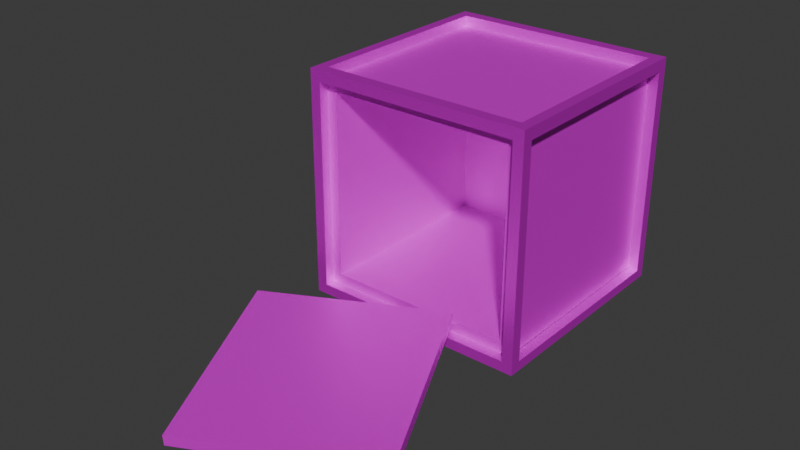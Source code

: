 # Source: cubefallen.blend  (saved by Blender 4.5.90; exported with 4.5.12 LTS)
import bpy
from mathutils import Matrix  # noqa: F401  (used for matrix-valued properties, if any)

bpy.ops.wm.read_factory_settings(use_empty=True)
scene = bpy.context.scene
scene.name = 'Scene'

# ---- collections
col_collection = bpy.data.collections.new('Collection'); scene.collection.children.link(col_collection)

# ---- images (referenced by path relative to the original .blend; pixels are not part of the script)
import os
ASSET_DIR = os.environ.get("B2B_ASSET_DIR", "")  # directory of the original .blend (textures are referenced by path, not embedded)
HERE = os.path.dirname(os.path.abspath(__file__))  # packed textures are extracted next to this script under _unpacked/

def load_image(name, relpath, width, height, colorspace="sRGB"):
    """Load a texture the original file referenced (path relative to the .blend, or extracted next to this script)."""
    p = next((c for c in (os.path.join(HERE, relpath), os.path.join(ASSET_DIR, relpath)) if relpath and os.path.exists(c)), "")
    if p:
        img = bpy.data.images.load(p, check_existing=True)
        img.name = name
    else:  # same state as the original file: an image datablock whose file is absent (Cycles renders it pink)
        img = bpy.data.images.new(name, width, height)
        img.source = "FILE"
        img.filepath = "//" + (relpath or name)
    img.colorspace_settings.name = colorspace
    return img
img_boxframe = load_image('Boxframe', 'Boxframe.png', 1024, 1024, 'sRGB')
img_boxinterior = load_image('Boxinterior', 'Boxframe.png', 1024, 1024, 'sRGB')
img_boxinterior_006 = load_image('Boxinterior.006', 'Boxframe.png', 1024, 1024, 'sRGB')
img_boxinterior_007 = load_image('Boxinterior.007', 'Boxframe.png', 1024, 1024, 'sRGB')
img_boxinterior_008 = load_image('Boxinterior.008', 'Boxframe.png', 1024, 1024, 'sRGB')
img_boxinterior_009 = load_image('Boxinterior.009', 'Boxframe.png', 1024, 1024, 'sRGB')
img_boxinterior_010 = load_image('Boxinterior.010', 'Boxframe.png', 1024, 1024, 'sRGB')

# ---- materials (node trees are filled in below, after node groups)
mat_material = bpy.data.materials.new('Material')
mat_material.alpha_threshold = 0.0
mat_material.roughness = 0.5
mat_material.line_color = (0.0, 0.0, 0.0, 1.0)
mat_material_006 = bpy.data.materials.new('Material.006')
mat_material_006.alpha_threshold = 0.0
mat_material_006.roughness = 0.5
mat_material_006.line_color = (0.0, 0.0, 0.0, 1.0)
mat_material_029 = bpy.data.materials.new('Material.029')
mat_material_029.alpha_threshold = 0.0
mat_material_029.roughness = 0.5
mat_material_029.line_color = (0.0, 0.0, 0.0, 1.0)
mat_material_030 = bpy.data.materials.new('Material.030')
mat_material_030.alpha_threshold = 0.0
mat_material_030.roughness = 0.5
mat_material_030.line_color = (0.0, 0.0, 0.0, 1.0)
mat_material_031 = bpy.data.materials.new('Material.031')
mat_material_031.alpha_threshold = 0.0
mat_material_031.roughness = 0.5
mat_material_031.line_color = (0.0, 0.0, 0.0, 1.0)
mat_material_032 = bpy.data.materials.new('Material.032')
mat_material_032.alpha_threshold = 0.0
mat_material_032.roughness = 0.5
mat_material_032.line_color = (0.0, 0.0, 0.0, 1.0)
mat_material_033 = bpy.data.materials.new('Material.033')
mat_material_033.alpha_threshold = 0.0
mat_material_033.roughness = 0.5
mat_material_033.line_color = (0.0, 0.0, 0.0, 1.0)

# ---- material node trees
mat_material.use_nodes = True; mat_material.node_tree.nodes.clear()
_N = mat_material.node_tree.nodes; _L = mat_material.node_tree.links
n0 = _N.new('ShaderNodeOutputMaterial'); n0.name = 'Material Output'; n0.location = (200, 100)
n1 = _N.new('ShaderNodeBsdfPrincipled'); n1.name = 'Principled BSDF'; n1.location = (-200, 100)
n1.inputs[1].default_value = 0.7045
n1.inputs[3].default_value = 1.45
n2 = _N.new('ShaderNodeTexImage'); n2.name = 'Image Texture'; n2.location = (-545, 129)
n2.image = img_boxframe
_L.new(n1.outputs[0], n0.inputs[0])
_L.new(n2.outputs[0], n1.inputs[0])
n0.is_active_output = True
mat_material_006.use_nodes = True; mat_material_006.node_tree.nodes.clear()
_N = mat_material_006.node_tree.nodes; _L = mat_material_006.node_tree.links
n0 = _N.new('ShaderNodeOutputMaterial'); n0.name = 'Material Output'; n0.location = (200, 100)
n1 = _N.new('ShaderNodeBsdfPrincipled'); n1.name = 'Principled BSDF'; n1.location = (-200, 100)
n1.inputs[1].default_value = 0.4136
n1.inputs[3].default_value = 1.45
n2 = _N.new('ShaderNodeTexImage'); n2.name = 'Image Texture'; n2.location = (-503, 105)
n2.image = img_boxinterior
_L.new(n1.outputs[0], n0.inputs[0])
_L.new(n2.outputs[0], n1.inputs[0])
n0.is_active_output = True
mat_material_029.use_nodes = True; mat_material_029.node_tree.nodes.clear()
_N = mat_material_029.node_tree.nodes; _L = mat_material_029.node_tree.links
n0 = _N.new('ShaderNodeOutputMaterial'); n0.name = 'Material Output'; n0.location = (200, 100)
n1 = _N.new('ShaderNodeBsdfPrincipled'); n1.name = 'Principled BSDF'; n1.location = (-200, 100)
n1.inputs[1].default_value = 0.4136
n1.inputs[3].default_value = 1.45
n2 = _N.new('ShaderNodeTexImage'); n2.name = 'Image Texture'; n2.location = (-503, 105)
n2.image = img_boxinterior_006
_L.new(n1.outputs[0], n0.inputs[0])
_L.new(n2.outputs[0], n1.inputs[0])
n0.is_active_output = True
mat_material_030.use_nodes = True; mat_material_030.node_tree.nodes.clear()
_N = mat_material_030.node_tree.nodes; _L = mat_material_030.node_tree.links
n0 = _N.new('ShaderNodeOutputMaterial'); n0.name = 'Material Output'; n0.location = (200, 100)
n1 = _N.new('ShaderNodeBsdfPrincipled'); n1.name = 'Principled BSDF'; n1.location = (-200, 100)
n1.inputs[1].default_value = 0.4136
n1.inputs[3].default_value = 1.45
n2 = _N.new('ShaderNodeTexImage'); n2.name = 'Image Texture'; n2.location = (-503, 105)
n2.image = img_boxinterior_007
_L.new(n1.outputs[0], n0.inputs[0])
_L.new(n2.outputs[0], n1.inputs[0])
n0.is_active_output = True
mat_material_031.use_nodes = True; mat_material_031.node_tree.nodes.clear()
_N = mat_material_031.node_tree.nodes; _L = mat_material_031.node_tree.links
n0 = _N.new('ShaderNodeOutputMaterial'); n0.name = 'Material Output'; n0.location = (200, 100)
n1 = _N.new('ShaderNodeBsdfPrincipled'); n1.name = 'Principled BSDF'; n1.location = (-200, 100)
n1.inputs[1].default_value = 0.4136
n1.inputs[3].default_value = 1.45
n2 = _N.new('ShaderNodeTexImage'); n2.name = 'Image Texture'; n2.location = (-503, 105)
n2.image = img_boxinterior_008
_L.new(n1.outputs[0], n0.inputs[0])
_L.new(n2.outputs[0], n1.inputs[0])
n0.is_active_output = True
mat_material_032.use_nodes = True; mat_material_032.node_tree.nodes.clear()
_N = mat_material_032.node_tree.nodes; _L = mat_material_032.node_tree.links
n0 = _N.new('ShaderNodeOutputMaterial'); n0.name = 'Material Output'; n0.location = (200, 100)
n1 = _N.new('ShaderNodeBsdfPrincipled'); n1.name = 'Principled BSDF'; n1.location = (-200, 100)
n1.inputs[1].default_value = 0.4136
n1.inputs[3].default_value = 1.45
n2 = _N.new('ShaderNodeTexImage'); n2.name = 'Image Texture'; n2.location = (-503, 105)
n2.image = img_boxinterior_009
_L.new(n1.outputs[0], n0.inputs[0])
_L.new(n2.outputs[0], n1.inputs[0])
n0.is_active_output = True
mat_material_033.use_nodes = True; mat_material_033.node_tree.nodes.clear()
_N = mat_material_033.node_tree.nodes; _L = mat_material_033.node_tree.links
n0 = _N.new('ShaderNodeOutputMaterial'); n0.name = 'Material Output'; n0.location = (200, 100)
n1 = _N.new('ShaderNodeBsdfPrincipled'); n1.name = 'Principled BSDF'; n1.location = (-200, 100)
n1.inputs[1].default_value = 0.4136
n1.inputs[3].default_value = 1.45
n2 = _N.new('ShaderNodeTexImage'); n2.name = 'Image Texture'; n2.location = (-503, 105)
n2.image = img_boxinterior_010
_L.new(n1.outputs[0], n0.inputs[0])
_L.new(n2.outputs[0], n1.inputs[0])
n0.is_active_output = True

# ---- world
world_world = bpy.data.worlds.new('World'); scene.world = world_world
world_world.use_nodes = True; world_world.node_tree.nodes.clear()
_N = world_world.node_tree.nodes; _L = world_world.node_tree.links
n0 = _N.new('ShaderNodeOutputWorld'); n0.name = 'World Output'; n0.location = (200, 100)
n1 = _N.new('ShaderNodeBackground'); n1.name = 'Background'; n1.location = (-200, 100)
n1.inputs[0].default_value = (0.05088, 0.05088, 0.05088, 1.0)
_L.new(n1.outputs[0], n0.inputs[0])
n0.is_active_output = True
world_world.color = (0.05088, 0.05088, 0.05088)
world_world.sun_shadow_jitter_overblur = 0.0

# ---- meshes
me_cube = bpy.data.meshes.new('Cube')
me_cube.from_pydata([(-1.0, -1.0, -1.0), (-1.0, -0.9059, -0.9149), (-1.0, -0.8873, -0.9149), (-0.9059, -1.0, -0.9089), (-0.9059, -1.0, -0.8903), (-0.9059, -0.8969, -1.0), (-0.8873, -0.8969, -1.0), (-0.9059, -0.9059, -0.9089), (-0.9059, -0.8969, -0.9149), (-0.9059, -0.9059, -0.8068), (-0.9059, -0.8038, -0.9149), (-0.8118, -0.8969, -0.9149), (-0.9059, -0.9059, 0.7949), (-1.0, -1.0, 1.0), (-1.0, -0.9059, 0.8784), (-1.0, -0.9059, 0.8969), (-0.9059, -1.0, 0.9029), (-0.8873, -1.0, 0.9029), (-0.9059, -0.9059, 0.8969), (-0.9059, -0.8969, 0.8969), (-0.9059, -0.8969, 0.9029), (-0.9059, -0.8969, 1.0), (-0.9059, -0.8786, 1.0), (-0.9059, -0.7884, 0.8969), (-0.7959, -0.8969, 0.9029), (-0.9059, 0.7981, -0.9149), (-0.9059, 0.8726, -1.0), (-1.0, 0.9059, -0.9149), (-1.0, 0.9059, -0.8963), (-1.0, 1.0, -1.0), (-0.9059, 0.8909, -1.0), (-0.9059, 0.8909, -0.9149), (-0.9059, 0.9059, -0.9089), (-0.9059, 1.0, -0.9089), (-0.8873, 1.0, -0.9089), (-0.9059, 0.9059, -0.8128), (-0.8038, 0.9059, -0.9089), (-0.9059, 0.8038, 0.8969), (-0.9059, 0.9059, 0.8009), (-1.0, 0.8873, 0.8969), (-1.0, 0.9059, 0.8969), (-1.0, 1.0, 1.0), (-0.9059, 0.8909, 0.8969), (-0.9059, 0.8909, 0.9029), (-0.9059, 0.9059, 0.8969), (-0.9059, 0.8909, 1.0), (-0.8873, 0.8909, 1.0), (-0.9059, 1.0, 0.8844), (-0.9059, 1.0, 0.9029), (-0.8012, 0.8909, 0.9029), (0.8038, -0.9059, -0.9089), (0.8873, -1.0, -0.9089), (0.9059, -1.0, -0.9089), (0.9059, -0.8969, -1.0), (0.9059, -0.8786, -1.0), (0.9059, -0.9059, -0.9089), (0.9059, -0.8969, -0.9149), (1.0, -1.0, -1.0), (1.0, -0.9059, -0.9149), (1.0, -0.9059, -0.8963), (0.9059, -0.9059, -0.8128), (0.9059, -0.8041, -0.9149), (0.8012, -0.8969, 0.9029), (0.9059, -0.9059, 0.8009), (0.9059, -1.0, 0.8844), (0.9059, -1.0, 0.9029), (0.9059, -0.9059, 0.8969), (0.9059, -0.8969, 0.8969), (0.9059, -0.8969, 0.9029), (0.8873, -0.8969, 1.0), (0.9059, -0.8969, 1.0), (1.0, -1.0, 1.0), (1.0, -0.9059, 0.8969), (1.0, -0.8873, 0.8969), (0.9059, -0.8038, 0.8969), (0.8118, 0.8909, -0.9149), (0.9059, 0.8038, -0.9149), (0.8873, 0.8909, -1.0), (0.9059, 0.8909, -1.0), (0.9059, 0.8909, -0.9149), (0.9059, 0.9059, -0.9089), (0.9059, 1.0, -0.9089), (0.9059, 1.0, -0.8903), (1.0, 0.8873, -0.9149), (1.0, 0.9059, -0.9149), (1.0, 1.0, -1.0), (0.9059, 0.9059, -0.8068), (0.7906, 0.8909, 0.9029), (0.9059, 0.7824, 0.8969), (0.9059, 0.8726, 1.0), (0.9059, 0.9059, 0.7949), (0.9059, 0.8909, 0.8969), (0.9059, 0.8909, 0.9029), (0.9059, 0.9059, 0.8969), (0.9059, 0.8909, 1.0), (0.8873, 1.0, 0.9029), (0.9059, 1.0, 0.9029), (1.0, 0.9059, 0.8784), (1.0, 0.9059, 0.8969), (1.0, 1.0, 1.0)], [], [(70, 69, 21, 22, 45, 46, 94, 99, 41, 13, 71, 89), (94, 89, 71, 99), (52, 51, 3, 4, 16, 17, 65, 71, 13, 0, 57, 64), (65, 64, 57, 71), (0, 13, 39, 15, 14, 1, 2, 27, 28, 40, 41, 29), (13, 41, 40, 39), (0, 29, 78, 77, 30, 26, 5, 6, 53, 54, 85, 57), (78, 29, 85, 54), (83, 58, 59, 72, 73, 98, 99, 71, 57, 85, 97, 84), (85, 99, 98, 97), (85, 29, 41, 95, 48, 47, 33, 34, 81, 82, 96, 99), (96, 95, 41, 99), (53, 56, 61, 54), (67, 68, 70, 89, 88, 74), (11, 6, 5, 8), (20, 21, 69, 62, 24), (22, 23, 37, 42, 43, 45), (26, 30, 31, 25), (75, 77, 78, 79), (46, 49, 87, 92, 94), (54, 61, 76, 79, 78), (89, 94, 92, 91, 88), (6, 11, 56, 53), (68, 62, 69, 70), (21, 20, 19, 23, 22), (8, 5, 26, 25, 10), (45, 43, 49, 46), (31, 30, 77, 75), (55, 52, 64, 63, 60), (81, 80, 86, 82), (33, 32, 36, 34), (7, 3, 51, 50), (16, 4, 9, 12, 18, 19, 20), (43, 42, 44, 38, 47, 48), (17, 24, 62, 68, 65), (96, 92, 87, 95), (63, 64, 65, 68, 67, 66), (92, 96, 82, 86, 90, 93, 91), (50, 51, 52, 55), (34, 36, 80, 81), (9, 4, 3, 7), (32, 33, 47, 38, 35), (24, 17, 16, 20), (43, 48, 95, 87, 49), (80, 36, 32, 35, 28, 27, 84, 97, 90, 86), (83, 76, 61, 56, 11, 8, 10, 2, 1, 58), (15, 18, 12, 14), (60, 63, 66, 72, 59), (40, 44, 42, 37, 39), (74, 88, 91, 93, 98, 73), (35, 38, 44, 40, 28), (98, 93, 90, 97), (2, 10, 25, 31, 75, 79, 76, 83, 84, 27), (14, 12, 9, 7, 50, 55, 60, 59, 58, 1), (23, 19, 18, 15, 39, 37), (67, 74, 73, 72, 66)])
_uv = me_cube.uv_layers.new(name='UVMap')
_uv.uv.foreach_set('vector', [0.6368, 0.7371, 0.6391, 0.7371, 0.8632, 0.7371, 0.8632, 0.7348, 0.8632, 0.5136, 0.8609, 0.5136, 0.6368, 0.5136, 0.625, 0.5, 0.875, 0.5, 0.875, 0.75, 0.625, 0.75, 0.6368, 0.5159, 0.6368, 0.5136, 0.6368, 0.5159, 0.625, 0.75, 0.625, 0.5, 0.3864, 0.7618, 0.3864, 0.7641, 0.3864, 0.9882, 0.3887, 0.9882, 0.6129, 0.9882, 0.6129, 0.9859, 0.6129, 0.7618, 0.625, 0.75, 0.625, 1.0, 0.375, 1.0, 0.375, 0.75, 0.6105, 0.7618, 0.6129, 0.7618, 0.6105, 0.7618, 0.375, 0.75, 0.625, 0.75, 0.375, 0.0, 0.625, 0.0, 0.6121, 0.2359, 0.6121, 0.01176, 0.6098, 0.01176, 0.3856, 0.01176, 0.3856, 0.01408, 0.3856, 0.2382, 0.388, 0.2382, 0.6121, 0.2382, 0.625, 0.25, 0.375, 0.25, 0.625, 0.0, 0.625, 0.25, 0.6121, 0.2382, 0.6121, 0.2359, 0.125, 0.75, 0.125, 0.5, 0.3632, 0.5136, 0.3609, 0.5136, 0.1368, 0.5136, 0.1368, 0.5159, 0.1368, 0.7371, 0.1391, 0.7371, 0.3632, 0.7371, 0.3632, 0.7348, 0.375, 0.5, 0.375, 0.75, 0.3632, 0.5136, 0.125, 0.5, 0.375, 0.5, 0.3632, 0.7348, 0.3856, 0.5141, 0.3856, 0.7382, 0.388, 0.7382, 0.6121, 0.7382, 0.6121, 0.7359, 0.6121, 0.5118, 0.625, 0.5, 0.625, 0.75, 0.375, 0.75, 0.375, 0.5, 0.6098, 0.5118, 0.3856, 0.5118, 0.375, 0.5, 0.625, 0.5, 0.6121, 0.5118, 0.6098, 0.5118, 0.375, 0.5, 0.375, 0.25, 0.625, 0.25, 0.6129, 0.4859, 0.6129, 0.2618, 0.6105, 0.2618, 0.3864, 0.2618, 0.3864, 0.2641, 0.3864, 0.4882, 0.3887, 0.4882, 0.6129, 0.4882, 0.625, 0.5, 0.6129, 0.4882, 0.6129, 0.4859, 0.625, 0.25, 0.625, 0.5, 0.0, 0.0, 0.0, 0.0, 0.0, 0.0, 0.0, 0.0, 0.0, 0.0, 0.0, 0.0, 0.0, 0.0, 0.0, 0.0, 0.0, 0.0, 0.0, 0.0, 0.0, 0.0, 0.0, 0.0, 0.0, 0.0, 0.0, 0.0, 0.0, 0.0, 0.0, 0.0, 0.0, 0.0, 0.0, 0.0, 0.0, 0.0, 0.0, 0.0, 0.0, 0.0, 0.0, 0.0, 0.0, 0.0, 0.0, 0.0, 0.0, 0.0, 0.0, 0.0, 0.0, 0.0, 0.0, 0.0, 0.0, 0.0, 0.0, 0.0, 0.0, 0.0, 0.0, 0.0, 0.0, 0.0, 0.0, 0.0, 0.0, 0.0, 0.0, 0.0, 0.0, 0.0, 0.0, 0.0, 0.0, 0.0, 0.0, 0.0, 0.0, 0.0, 0.0, 0.0, 0.0, 0.0, 0.0, 0.0, 0.0, 0.0, 0.0, 0.0, 0.0, 0.0, 0.0, 0.0, 0.0, 0.0, 0.0, 0.0, 0.0, 0.0, 0.0, 0.0, 0.0, 0.0, 0.0, 0.0, 0.0, 0.0, 0.0, 0.0, 0.0, 0.0, 0.0, 0.0, 0.0, 0.0, 0.0, 0.0, 0.0, 0.0, 0.0, 0.0, 0.0, 0.0, 0.0, 0.0, 0.0, 0.0, 0.0, 0.0, 0.0, 0.0, 0.0, 0.0, 0.0, 0.0, 0.0, 0.0, 0.0, 0.0, 0.0, 0.0, 0.0, 0.0, 0.0, 0.0, 0.0, 0.0, 0.0, 0.0, 0.0, 0.0, 0.0, 0.0, 0.0, 0.0, 0.0, 0.0, 0.0, 0.0, 0.0, 0.0, 0.0, 0.0, 0.0, 0.0, 0.0, 0.0, 0.0, 0.0, 0.0, 0.0, 0.0, 0.0, 0.0, 0.0, 0.0, 0.0, 0.0, 0.0, 0.0, 0.0, 0.0, 0.0, 0.0, 0.0, 0.0, 0.0, 0.0, 0.0, 0.0, 0.0, 0.0, 0.0, 0.0, 0.0, 0.0, 0.0, 0.0, 0.0, 0.0, 0.0, 0.0, 0.0, 0.0, 0.0, 0.0, 0.0, 0.0, 0.0, 0.0, 0.0, 0.0, 0.0, 0.0, 0.0, 0.0, 0.0, 0.0, 0.0, 0.0, 0.0, 0.0, 0.0, 0.0, 0.0, 0.0, 0.0, 0.0, 0.0, 0.0, 0.0, 0.0, 0.0, 0.0, 0.0, 0.0, 0.0, 0.0, 0.0, 0.0, 0.0, 0.0, 0.0, 0.0, 0.0, 0.0, 0.0, 0.0, 0.0, 0.0, 0.0, 0.0, 0.0, 0.0, 0.0, 0.0, 0.0, 0.0, 0.0, 0.0, 0.0, 0.0, 0.0, 0.0, 0.0, 0.0, 0.0, 0.0, 0.0, 0.0, 0.0, 0.0, 0.0, 0.0, 0.0, 0.0, 0.0, 0.0, 0.0, 0.0, 0.0, 0.0, 0.0, 0.0, 0.0, 0.0, 0.0, 0.0, 0.0, 0.0, 0.0, 0.0, 0.0, 0.0, 0.0, 0.0, 0.0, 0.0, 0.0, 0.0, 0.0, 0.0, 0.0, 0.0, 0.0, 0.0, 0.0, 0.0, 0.0, 0.0, 0.0, 0.0, 0.0, 0.0, 0.0, 0.0, 0.0, 0.0, 0.0, 0.0, 0.0, 0.0, 0.0, 0.0, 0.0, 0.0, 0.0, 0.0, 0.0, 0.0, 0.0, 0.0, 0.0, 0.0, 0.0, 0.0, 0.0, 0.0, 0.0, 0.0, 0.0, 0.0, 0.0, 0.0, 0.0, 0.0, 0.0, 0.0, 0.0, 0.0, 0.0, 0.0, 0.0, 0.0, 0.0, 0.0, 0.0, 0.0, 0.0, 0.0, 0.0, 0.0, 0.0, 0.0, 0.0, 0.0, 0.0, 0.0, 0.0, 0.0, 0.0, 0.0, 0.0, 0.0, 0.0, 0.0, 0.0, 0.0, 0.0, 0.0, 0.0, 0.0, 0.0, 0.0, 0.0, 0.0, 0.0, 0.0, 0.0, 0.0, 0.0, 0.0, 0.0, 0.0, 0.0, 0.0, 0.0, 0.0, 0.0, 0.0, 0.0, 0.0, 0.0, 0.0, 0.0, 0.0, 0.0, 0.0, 0.0, 0.0, 0.0, 0.0, 0.0, 0.0, 0.0, 0.0, 0.0, 0.0, 0.0, 0.0, 0.0, 0.0, 0.0, 0.0, 0.0, 0.0, 0.0, 0.0, 0.0, 0.0, 0.0, 0.0, 0.0, 0.0, 0.0, 0.0, 0.0, 0.0, 0.0, 0.0, 0.0, 0.0, 0.0, 0.0, 0.0, 0.0, 0.0, 0.0, 0.0, 0.0, 0.0, 0.0, 0.0, 0.0, 0.0, 0.0, 0.0, 0.0, 0.0, 0.0, 0.0])
me_cube.materials.append(mat_material)
me_cube.use_mirror_vertex_groups = False
me_cube.update()
me_cube_007 = bpy.data.meshes.new('Cube.007')
me_cube_007.from_pydata([(1.0, 1.0, 1.0), (1.0, 1.0, -1.0), (1.0, -1.0, 1.0), (1.0, -1.0, -1.0), (-1.0, 1.0, 1.0), (-1.0, 1.0, -1.0), (-1.0, -1.0, 1.0), (-1.0, -1.0, -1.0)], [], [(0, 4, 6, 2), (3, 2, 6, 7), (7, 6, 4, 5), (5, 1, 3, 7), (1, 0, 2, 3), (5, 4, 0, 1)])
_uv = me_cube_007.uv_layers.new(name='UVMap')
_uv.uv.foreach_set('vector', [0.625, 0.5, 0.875, 0.5, 0.875, 0.75, 0.625, 0.75, 0.375, 0.75, 0.625, 0.75, 0.625, 1.0, 0.375, 1.0, 0.375, 0.0, 0.625, 0.0, 0.625, 0.25, 0.375, 0.25, 0.125, 0.5, 0.375, 0.5, 0.375, 0.75, 0.125, 0.75, 0.375, 0.5, 0.625, 0.5, 0.625, 0.75, 0.375, 0.75, 0.375, 0.25, 0.625, 0.25, 0.625, 0.5, 0.375, 0.5])
me_cube_007.materials.append(mat_material_006)
me_cube_007.use_mirror_vertex_groups = False
me_cube_007.update()
me_cube_030 = bpy.data.meshes.new('Cube.030')
me_cube_030.from_pydata([(1.0, 1.0, 1.0), (1.0, 1.0, -1.0), (1.0, -1.0, 1.0), (1.0, -1.0, -1.0), (-1.0, 1.0, 1.0), (-1.0, 1.0, -1.0), (-1.0, -1.0, 1.0), (-1.0, -1.0, -1.0)], [], [(0, 4, 6, 2), (3, 2, 6, 7), (7, 6, 4, 5), (5, 1, 3, 7), (1, 0, 2, 3), (5, 4, 0, 1)])
_uv = me_cube_030.uv_layers.new(name='UVMap')
_uv.uv.foreach_set('vector', [0.625, 0.5, 0.875, 0.5, 0.875, 0.75, 0.625, 0.75, 0.375, 0.75, 0.625, 0.75, 0.625, 1.0, 0.375, 1.0, 0.375, 0.0, 0.625, 0.0, 0.625, 0.25, 0.375, 0.25, 0.125, 0.5, 0.375, 0.5, 0.375, 0.75, 0.125, 0.75, 0.375, 0.5, 0.625, 0.5, 0.625, 0.75, 0.375, 0.75, 0.375, 0.25, 0.625, 0.25, 0.625, 0.5, 0.375, 0.5])
me_cube_030.materials.append(mat_material_029)
me_cube_030.use_mirror_vertex_groups = False
me_cube_030.update()
me_cube_031 = bpy.data.meshes.new('Cube.031')
me_cube_031.from_pydata([(1.0, 1.0, 1.0), (1.0, 1.0, -1.0), (1.0, -1.0, 1.0), (1.0, -1.0, -1.0), (-1.0, 1.0, 1.0), (-1.0, 1.0, -1.0), (-1.0, -1.0, 1.0), (-1.0, -1.0, -1.0)], [], [(0, 4, 6, 2), (3, 2, 6, 7), (7, 6, 4, 5), (5, 1, 3, 7), (1, 0, 2, 3), (5, 4, 0, 1)])
_uv = me_cube_031.uv_layers.new(name='UVMap')
_uv.uv.foreach_set('vector', [0.625, 0.5, 0.875, 0.5, 0.875, 0.75, 0.625, 0.75, 0.375, 0.75, 0.625, 0.75, 0.625, 1.0, 0.375, 1.0, 0.375, 0.0, 0.625, 0.0, 0.625, 0.25, 0.375, 0.25, 0.125, 0.5, 0.375, 0.5, 0.375, 0.75, 0.125, 0.75, 0.375, 0.5, 0.625, 0.5, 0.625, 0.75, 0.375, 0.75, 0.375, 0.25, 0.625, 0.25, 0.625, 0.5, 0.375, 0.5])
me_cube_031.materials.append(mat_material_030)
me_cube_031.use_mirror_vertex_groups = False
me_cube_031.update()
me_cube_032 = bpy.data.meshes.new('Cube.032')
me_cube_032.from_pydata([(1.0, 1.0, 1.0), (1.0, 1.0, -1.0), (1.0, -1.0, 1.0), (1.0, -1.0, -1.0), (-1.0, 1.0, 1.0), (-1.0, 1.0, -1.0), (-1.0, -1.0, 1.0), (-1.0, -1.0, -1.0)], [], [(0, 4, 6, 2), (3, 2, 6, 7), (7, 6, 4, 5), (5, 1, 3, 7), (1, 0, 2, 3), (5, 4, 0, 1)])
_uv = me_cube_032.uv_layers.new(name='UVMap')
_uv.uv.foreach_set('vector', [0.625, 0.5, 0.875, 0.5, 0.875, 0.75, 0.625, 0.75, 0.375, 0.75, 0.625, 0.75, 0.625, 1.0, 0.375, 1.0, 0.375, 0.0, 0.625, 0.0, 0.625, 0.25, 0.375, 0.25, 0.125, 0.5, 0.375, 0.5, 0.375, 0.75, 0.125, 0.75, 0.375, 0.5, 0.625, 0.5, 0.625, 0.75, 0.375, 0.75, 0.375, 0.25, 0.625, 0.25, 0.625, 0.5, 0.375, 0.5])
me_cube_032.materials.append(mat_material_031)
me_cube_032.use_mirror_vertex_groups = False
me_cube_032.update()
me_cube_033 = bpy.data.meshes.new('Cube.033')
me_cube_033.from_pydata([(1.0, 1.0, 1.0), (1.0, 1.0, -1.0), (1.0, -1.0, 1.0), (1.0, -1.0, -1.0), (-1.0, 1.0, 1.0), (-1.0, 1.0, -1.0), (-1.0, -1.0, 1.0), (-1.0, -1.0, -1.0)], [], [(0, 4, 6, 2), (3, 2, 6, 7), (7, 6, 4, 5), (5, 1, 3, 7), (1, 0, 2, 3), (5, 4, 0, 1)])
_uv = me_cube_033.uv_layers.new(name='UVMap')
_uv.uv.foreach_set('vector', [0.625, 0.5, 0.875, 0.5, 0.875, 0.75, 0.625, 0.75, 0.375, 0.75, 0.625, 0.75, 0.625, 1.0, 0.375, 1.0, 0.375, 0.0, 0.625, 0.0, 0.625, 0.25, 0.375, 0.25, 0.125, 0.5, 0.375, 0.5, 0.375, 0.75, 0.125, 0.75, 0.375, 0.5, 0.625, 0.5, 0.625, 0.75, 0.375, 0.75, 0.375, 0.25, 0.625, 0.25, 0.625, 0.5, 0.375, 0.5])
me_cube_033.materials.append(mat_material_032)
me_cube_033.use_mirror_vertex_groups = False
me_cube_033.update()
me_cube_034 = bpy.data.meshes.new('Cube.034')
me_cube_034.from_pydata([(1.0, 1.0, 1.0), (1.0, 1.0, -1.0), (1.0, -1.0, 1.0), (1.0, -1.0, -1.0), (-1.0, 1.0, 1.0), (-1.0, 1.0, -1.0), (-1.0, -1.0, 1.0), (-1.0, -1.0, -1.0)], [], [(0, 4, 6, 2), (3, 2, 6, 7), (7, 6, 4, 5), (5, 1, 3, 7), (1, 0, 2, 3), (5, 4, 0, 1)])
_uv = me_cube_034.uv_layers.new(name='UVMap')
_uv.uv.foreach_set('vector', [0.625, 0.5, 0.875, 0.5, 0.875, 0.75, 0.625, 0.75, 0.375, 0.75, 0.625, 0.75, 0.625, 1.0, 0.375, 1.0, 0.375, 0.0, 0.625, 0.0, 0.625, 0.25, 0.375, 0.25, 0.125, 0.5, 0.375, 0.5, 0.375, 0.75, 0.125, 0.75, 0.375, 0.5, 0.625, 0.5, 0.625, 0.75, 0.375, 0.75, 0.375, 0.25, 0.625, 0.25, 0.625, 0.5, 0.375, 0.5])
me_cube_034.materials.append(mat_material_033)
me_cube_034.use_mirror_vertex_groups = False
me_cube_034.update()

# ---- objects
ob_cube = bpy.data.objects.new('Cube', me_cube)
ob_cube_005 = bpy.data.objects.new('Cube.005', me_cube_007)
ob_cube_001 = bpy.data.objects.new('Cube.001', me_cube_030)
ob_cube_002 = bpy.data.objects.new('Cube.002', me_cube_031)
ob_cube_003 = bpy.data.objects.new('Cube.003', me_cube_032)
ob_cube_004 = bpy.data.objects.new('Cube.004', me_cube_033)
ob_cube_006 = bpy.data.objects.new('Cube.006', me_cube_034)

# ---- transforms, parenting, visibility, modifiers, constraints
ob_cube.location = (0.0, 0.0, 0.0)
ob_cube.scale = (1.1, 1.1, 1.1)
ob_cube.lock_rotations_4d = False
ob_cube.empty_display_type = 'ARROWS'
ob_cube.lineart.crease_threshold = 0.0
ob_cube_005.location = (-0.95, 0.0, 0.0)
ob_cube_005.scale = (0.05, 1.0, 1.0)
ob_cube_005.lock_rotations_4d = False
ob_cube_005.empty_display_type = 'ARROWS'
ob_cube_005.lineart.crease_threshold = 0.0
ob_cube_001.location = (0.0, 0.0, 0.95)
ob_cube_001.rotation_euler = (0.0, 1.571, 0.0)
ob_cube_001.scale = (0.05, 1.0, 0.9)
ob_cube_001.lock_rotations_4d = False
ob_cube_001.empty_display_type = 'ARROWS'
ob_cube_001.lineart.crease_threshold = 0.0
ob_cube_002.location = (0.95, 0.0, 0.0)
ob_cube_002.scale = (0.05, 1.0, 1.0)
ob_cube_002.lock_rotations_4d = False
ob_cube_002.empty_display_type = 'ARROWS'
ob_cube_002.lineart.crease_threshold = 0.0
ob_cube_003.location = (0.0, 0.95, 0.0)
ob_cube_003.rotation_euler = (0.0, 0.0, 1.571)
ob_cube_003.scale = (0.05, 0.9, 0.9)
ob_cube_003.lock_rotations_4d = False
ob_cube_003.empty_display_type = 'ARROWS'
ob_cube_003.lineart.crease_threshold = 0.0
ob_cube_004.location = (0.0, 0.0, -0.95)
ob_cube_004.rotation_euler = (0.0, 1.571, 0.0)
ob_cube_004.scale = (0.05, 1.0, 0.9)
ob_cube_004.lock_rotations_4d = False
ob_cube_004.empty_display_type = 'ARROWS'
ob_cube_004.lineart.crease_threshold = 0.0
ob_cube_006.location = (0.0, -2.264, -0.95)
ob_cube_006.rotation_euler = (1.133, 1.501, 1.571)
ob_cube_006.scale = (0.05, 1.0, 0.9)
ob_cube_006.lock_rotations_4d = False
ob_cube_006.empty_display_type = 'ARROWS'
ob_cube_006.lineart.crease_threshold = 0.0

# ---- collection membership
col_collection.objects.link(ob_cube)
col_collection.objects.link(ob_cube_005)
col_collection.objects.link(ob_cube_001)
col_collection.objects.link(ob_cube_002)
col_collection.objects.link(ob_cube_003)
col_collection.objects.link(ob_cube_004)
col_collection.objects.link(ob_cube_006)

# ---- scene / render settings (as saved in the file)
scene.frame_start = 1; scene.frame_end = 250; scene.frame_set(1)
scene.render.engine = 'BLENDER_EEVEE_NEXT'
bpy.context.view_layer.update()

# ---- added for rendering (the .blend has no active camera and no usable light): camera, sun
cam_auto = bpy.data.cameras.new('AutoCamera')
cam_auto.lens = 50.0
cam_auto.sensor_width = 36.0
cam_auto.clip_end = 1000.0
ob_auto_camera = bpy.data.objects.new('AutoCamera', cam_auto)
scene.collection.objects.link(ob_auto_camera)
ob_auto_camera.location = (5.28396, -7.56636, 4.22717)
ob_auto_camera.rotation_euler = (1.09748, -7.21219e-08, 0.694738)
scene.camera = ob_auto_camera
light_auto_sun = bpy.data.lights.new('AutoSun', 'SUN')
light_auto_sun.energy = 3.0
light_auto_sun.angle = 0.0523599
ob_auto_sun = bpy.data.objects.new('AutoSun', light_auto_sun)
scene.collection.objects.link(ob_auto_sun)
ob_auto_sun.rotation_euler = (0.872665, 0.174533, 0.523599)
bpy.context.view_layer.update()
